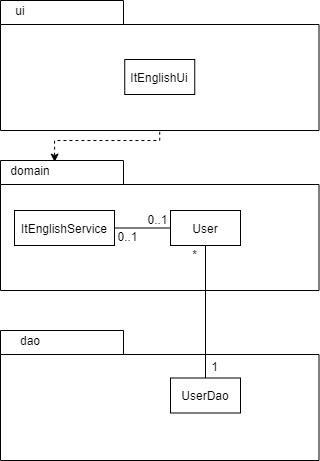

The diagram above was exported from draw.io. Its source (the exported page's mxGraphModel, read from the mxfile embedded in the PNG):
<mxGraphModel dx="813" dy="435" grid="0" gridSize="10" guides="1" tooltips="1" connect="1" arrows="1" fold="1" page="1" pageScale="1" pageWidth="827" pageHeight="1169" background="#ffffff" math="0" shadow="0">
  <root>
    <mxCell id="0" />
    <mxCell id="1" parent="0" />
    <mxCell id="R1XqngZ5fCByOVn2Mzdy-4" value="" style="shape=folder;fontStyle=1;spacingTop=10;tabWidth=123;tabHeight=24;tabPosition=left;html=1;rounded=0;shadow=0;comic=0;labelBackgroundColor=none;strokeWidth=1;fontFamily=Verdana;fontSize=10;align=center;" vertex="1" parent="1">
      <mxGeometry x="350" y="180" width="318.5" height="130" as="geometry" />
    </mxCell>
    <mxCell id="R1XqngZ5fCByOVn2Mzdy-33" style="edgeStyle=orthogonalEdgeStyle;rounded=0;orthogonalLoop=1;jettySize=auto;html=1;dashed=1;startArrow=classic;startFill=1;endArrow=none;endFill=0;exitX=0.17;exitY=0.012;exitDx=0;exitDy=0;exitPerimeter=0;" edge="1" parent="1" source="R1XqngZ5fCByOVn2Mzdy-14" target="R1XqngZ5fCByOVn2Mzdy-4">
      <mxGeometry relative="1" as="geometry" />
    </mxCell>
    <mxCell id="R1XqngZ5fCByOVn2Mzdy-14" value="&lt;span style=&quot;color: rgba(0 , 0 , 0 , 0) ; font-family: monospace ; font-size: 0px ; font-weight: 400&quot;&gt;%3CmxGraphModel%3E%3Croot%3E%3CmxCell%20id%3D%220%22%2F%3E%3CmxCell%20id%3D%221%22%20parent%3D%220%22%2F%3E%3CmxCell%20id%3D%222%22%20value%3D%22Domain%22%20style%3D%22text%3Bhtml%3D1%3BstrokeColor%3Dnone%3BfillColor%3Dnone%3Balign%3Dcenter%3BverticalAlign%3Dmiddle%3BwhiteSpace%3Dwrap%3Brounded%3D0%3B%22%20vertex%3D%221%22%20parent%3D%221%22%3E%3CmxGeometry%20x%3D%22360%22%20y%3D%22340%22%20width%3D%2240%22%20height%3D%2220%22%20as%3D%22geometry%22%2F%3E%3C%2FmxCell%3E%3C%2Froot%3E%3C%2FmxGraphModel%3E&lt;/span&gt;" style="shape=folder;fontStyle=1;spacingTop=10;tabWidth=123;tabHeight=24;tabPosition=left;html=1;rounded=0;shadow=0;comic=0;labelBackgroundColor=none;strokeWidth=1;fontFamily=Verdana;fontSize=10;align=center;" vertex="1" parent="1">
      <mxGeometry x="350" y="340" width="318.5" height="130" as="geometry" />
    </mxCell>
    <mxCell id="R1XqngZ5fCByOVn2Mzdy-15" value="" style="shape=folder;fontStyle=1;spacingTop=10;tabWidth=123;tabHeight=24;tabPosition=left;html=1;rounded=0;shadow=0;comic=0;labelBackgroundColor=none;strokeWidth=1;fontFamily=Verdana;fontSize=10;align=center;" vertex="1" parent="1">
      <mxGeometry x="350" y="510" width="318.5" height="130" as="geometry" />
    </mxCell>
    <mxCell id="R1XqngZ5fCByOVn2Mzdy-16" value="ui" style="text;html=1;strokeColor=none;fillColor=none;align=center;verticalAlign=middle;whiteSpace=wrap;rounded=0;" vertex="1" parent="1">
      <mxGeometry x="350" y="180" width="40" height="20" as="geometry" />
    </mxCell>
    <mxCell id="R1XqngZ5fCByOVn2Mzdy-17" value="domain" style="text;html=1;strokeColor=none;fillColor=none;align=center;verticalAlign=middle;whiteSpace=wrap;rounded=0;" vertex="1" parent="1">
      <mxGeometry x="360" y="340" width="40" height="20" as="geometry" />
    </mxCell>
    <mxCell id="R1XqngZ5fCByOVn2Mzdy-18" value="dao" style="text;html=1;strokeColor=none;fillColor=none;align=center;verticalAlign=middle;whiteSpace=wrap;rounded=0;" vertex="1" parent="1">
      <mxGeometry x="360" y="510" width="40" height="20" as="geometry" />
    </mxCell>
    <mxCell id="R1XqngZ5fCByOVn2Mzdy-19" value="ItEnglishUi" style="rounded=0;whiteSpace=wrap;html=1;" vertex="1" parent="1">
      <mxGeometry x="474.25" y="239" width="70" height="35" as="geometry" />
    </mxCell>
    <mxCell id="R1XqngZ5fCByOVn2Mzdy-22" value="ItEnglishService" style="rounded=0;whiteSpace=wrap;html=1;" vertex="1" parent="1">
      <mxGeometry x="364" y="390" width="100" height="35" as="geometry" />
    </mxCell>
    <mxCell id="R1XqngZ5fCByOVn2Mzdy-27" style="edgeStyle=orthogonalEdgeStyle;rounded=0;orthogonalLoop=1;jettySize=auto;html=1;endArrow=none;endFill=0;" edge="1" parent="1" source="R1XqngZ5fCByOVn2Mzdy-25" target="R1XqngZ5fCByOVn2Mzdy-22">
      <mxGeometry relative="1" as="geometry" />
    </mxCell>
    <mxCell id="R1XqngZ5fCByOVn2Mzdy-25" value="User" style="rounded=0;whiteSpace=wrap;html=1;" vertex="1" parent="1">
      <mxGeometry x="520" y="390" width="70" height="35" as="geometry" />
    </mxCell>
    <mxCell id="R1XqngZ5fCByOVn2Mzdy-28" style="edgeStyle=orthogonalEdgeStyle;rounded=0;orthogonalLoop=1;jettySize=auto;html=1;endArrow=none;endFill=0;" edge="1" parent="1" source="R1XqngZ5fCByOVn2Mzdy-26" target="R1XqngZ5fCByOVn2Mzdy-25">
      <mxGeometry relative="1" as="geometry" />
    </mxCell>
    <mxCell id="R1XqngZ5fCByOVn2Mzdy-26" value="UserDao" style="rounded=0;whiteSpace=wrap;html=1;" vertex="1" parent="1">
      <mxGeometry x="520" y="557.5" width="70" height="35" as="geometry" />
    </mxCell>
    <mxCell id="R1XqngZ5fCByOVn2Mzdy-34" value="1" style="text;html=1;align=center;verticalAlign=middle;resizable=0;points=[];autosize=1;" vertex="1" parent="1">
      <mxGeometry x="555" y="537" width="17" height="18" as="geometry" />
    </mxCell>
    <mxCell id="R1XqngZ5fCByOVn2Mzdy-35" value="0..1" style="text;html=1;align=center;verticalAlign=middle;resizable=0;points=[];autosize=1;" vertex="1" parent="1">
      <mxGeometry x="462" y="407" width="30" height="18" as="geometry" />
    </mxCell>
    <mxCell id="R1XqngZ5fCByOVn2Mzdy-36" value="0..1" style="text;html=1;align=center;verticalAlign=middle;resizable=0;points=[];autosize=1;" vertex="1" parent="1">
      <mxGeometry x="492" y="390" width="30" height="18" as="geometry" />
    </mxCell>
    <mxCell id="R1XqngZ5fCByOVn2Mzdy-37" value="*" style="text;html=1;align=center;verticalAlign=middle;resizable=0;points=[];autosize=1;" vertex="1" parent="1">
      <mxGeometry x="536" y="425" width="15" height="18" as="geometry" />
    </mxCell>
  </root>
</mxGraphModel>